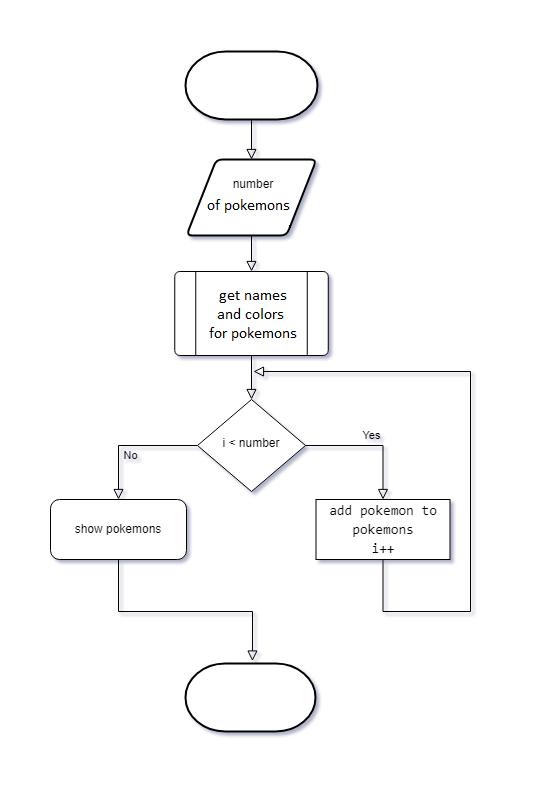

The diagram above was exported from draw.io. Its source (the exported page's mxGraphModel, read from the mxfile embedded in the PNG):
<mxGraphModel dx="1422" dy="705" grid="1" gridSize="4" guides="1" tooltips="1" connect="1" arrows="1" fold="1" page="1" pageScale="1" pageWidth="827" pageHeight="1169" math="0" shadow="0">
  <root>
    <mxCell id="WIyWlLk6GJQsqaUBKTNV-0" />
    <mxCell id="WIyWlLk6GJQsqaUBKTNV-1" parent="WIyWlLk6GJQsqaUBKTNV-0" />
    <mxCell id="WIyWlLk6GJQsqaUBKTNV-2" value="" style="rounded=0;html=1;jettySize=auto;orthogonalLoop=1;fontSize=11;endArrow=block;endFill=0;endSize=8;strokeWidth=1;shadow=0;labelBackgroundColor=none;edgeStyle=orthogonalEdgeStyle;exitX=0.5;exitY=1;exitDx=0;exitDy=0;exitPerimeter=0;entryX=0.5;entryY=0;entryDx=0;entryDy=0;" parent="WIyWlLk6GJQsqaUBKTNV-1" source="d1XMa26L9kuWfSSxV26v-0" target="d1XMa26L9kuWfSSxV26v-1" edge="1">
      <mxGeometry relative="1" as="geometry" />
    </mxCell>
    <mxCell id="WIyWlLk6GJQsqaUBKTNV-5" value="No" style="edgeStyle=orthogonalEdgeStyle;rounded=0;html=1;jettySize=auto;orthogonalLoop=1;fontSize=11;endArrow=block;endFill=0;endSize=8;strokeWidth=1;shadow=0;labelBackgroundColor=none;entryX=0.5;entryY=0;entryDx=0;entryDy=0;" parent="WIyWlLk6GJQsqaUBKTNV-1" source="WIyWlLk6GJQsqaUBKTNV-6" target="WIyWlLk6GJQsqaUBKTNV-11" edge="1">
      <mxGeometry y="10" relative="1" as="geometry">
        <mxPoint as="offset" />
        <mxPoint x="290" y="470" as="targetPoint" />
      </mxGeometry>
    </mxCell>
    <mxCell id="WIyWlLk6GJQsqaUBKTNV-6" value="i &amp;lt; number" style="rhombus;whiteSpace=wrap;html=1;shadow=0;fontFamily=Helvetica;fontSize=12;align=center;strokeWidth=1;spacing=6;spacingTop=-4;" parent="WIyWlLk6GJQsqaUBKTNV-1" vertex="1">
      <mxGeometry x="360" y="380" width="108" height="92" as="geometry" />
    </mxCell>
    <mxCell id="WIyWlLk6GJQsqaUBKTNV-9" value="Yes" style="edgeStyle=orthogonalEdgeStyle;rounded=0;html=1;jettySize=auto;orthogonalLoop=1;fontSize=11;endArrow=block;endFill=0;endSize=8;strokeWidth=1;shadow=0;labelBackgroundColor=none;exitX=1;exitY=0.5;exitDx=0;exitDy=0;entryX=0.5;entryY=0;entryDx=0;entryDy=0;" parent="WIyWlLk6GJQsqaUBKTNV-1" source="WIyWlLk6GJQsqaUBKTNV-6" target="d1XMa26L9kuWfSSxV26v-5" edge="1">
      <mxGeometry y="10" relative="1" as="geometry">
        <mxPoint as="offset" />
        <mxPoint x="210" y="330" as="sourcePoint" />
        <mxPoint x="520" y="480" as="targetPoint" />
      </mxGeometry>
    </mxCell>
    <mxCell id="WIyWlLk6GJQsqaUBKTNV-11" value="show pokemons" style="rounded=1;whiteSpace=wrap;html=1;fontSize=12;glass=0;strokeWidth=1;shadow=0;" parent="WIyWlLk6GJQsqaUBKTNV-1" vertex="1">
      <mxGeometry x="213" y="480" width="136" height="60" as="geometry" />
    </mxCell>
    <mxCell id="d1XMa26L9kuWfSSxV26v-0" value="" style="strokeWidth=2;html=1;shape=mxgraph.flowchart.terminator;whiteSpace=wrap;" vertex="1" parent="WIyWlLk6GJQsqaUBKTNV-1">
      <mxGeometry x="348" y="32" width="132" height="68" as="geometry" />
    </mxCell>
    <mxCell id="d1XMa26L9kuWfSSxV26v-1" value="number" style="shape=parallelogram;html=1;strokeWidth=2;perimeter=parallelogramPerimeter;whiteSpace=wrap;rounded=1;arcSize=12;size=0.23;" vertex="1" parent="WIyWlLk6GJQsqaUBKTNV-1">
      <mxGeometry x="349" y="140" width="130" height="76" as="geometry" />
    </mxCell>
    <mxCell id="d1XMa26L9kuWfSSxV26v-2" value="" style="verticalLabelPosition=bottom;verticalAlign=top;html=1;shape=process;whiteSpace=wrap;rounded=1;size=0.14;arcSize=6;" vertex="1" parent="WIyWlLk6GJQsqaUBKTNV-1">
      <mxGeometry x="337.25" y="252" width="153.5" height="84" as="geometry" />
    </mxCell>
    <mxCell id="d1XMa26L9kuWfSSxV26v-3" value="" style="rounded=0;html=1;jettySize=auto;orthogonalLoop=1;fontSize=11;endArrow=block;endFill=0;endSize=8;strokeWidth=1;shadow=0;labelBackgroundColor=none;edgeStyle=orthogonalEdgeStyle;exitX=0.5;exitY=1;exitDx=0;exitDy=0;entryX=0.5;entryY=0;entryDx=0;entryDy=0;" edge="1" parent="WIyWlLk6GJQsqaUBKTNV-1" source="d1XMa26L9kuWfSSxV26v-1" target="d1XMa26L9kuWfSSxV26v-2">
      <mxGeometry relative="1" as="geometry">
        <mxPoint x="424" y="110" as="sourcePoint" />
        <mxPoint x="424" y="160" as="targetPoint" />
      </mxGeometry>
    </mxCell>
    <mxCell id="d1XMa26L9kuWfSSxV26v-4" value="" style="rounded=0;html=1;jettySize=auto;orthogonalLoop=1;fontSize=11;endArrow=block;endFill=0;endSize=8;strokeWidth=1;shadow=0;labelBackgroundColor=none;edgeStyle=orthogonalEdgeStyle;exitX=0.5;exitY=1;exitDx=0;exitDy=0;" edge="1" parent="WIyWlLk6GJQsqaUBKTNV-1" source="d1XMa26L9kuWfSSxV26v-2">
      <mxGeometry relative="1" as="geometry">
        <mxPoint x="424" y="220" as="sourcePoint" />
        <mxPoint x="414" y="380" as="targetPoint" />
      </mxGeometry>
    </mxCell>
    <mxCell id="d1XMa26L9kuWfSSxV26v-5" value="&lt;div style=&quot;font-family: &amp;#34;consolas&amp;#34; , &amp;#34;courier new&amp;#34; , monospace ; font-size: 14px ; line-height: 19px&quot;&gt;&lt;span style=&quot;background-color: rgb(255 , 255 , 255)&quot;&gt;add pokemon to pokemons&lt;/span&gt;&lt;/div&gt;&lt;div style=&quot;font-family: &amp;#34;consolas&amp;#34; , &amp;#34;courier new&amp;#34; , monospace ; font-size: 14px ; line-height: 19px&quot;&gt;&lt;span style=&quot;background-color: rgb(255 , 255 , 255)&quot;&gt;i++&lt;/span&gt;&lt;/div&gt;" style="rounded=0;whiteSpace=wrap;html=1;" vertex="1" parent="WIyWlLk6GJQsqaUBKTNV-1">
      <mxGeometry x="478.5" y="480" width="134" height="60" as="geometry" />
    </mxCell>
    <mxCell id="d1XMa26L9kuWfSSxV26v-6" value="" style="rounded=0;html=1;jettySize=auto;orthogonalLoop=1;fontSize=11;endArrow=block;endFill=0;endSize=8;strokeWidth=1;shadow=0;labelBackgroundColor=none;edgeStyle=orthogonalEdgeStyle;exitX=0.5;exitY=1;exitDx=0;exitDy=0;" edge="1" parent="WIyWlLk6GJQsqaUBKTNV-1" source="d1XMa26L9kuWfSSxV26v-5">
      <mxGeometry relative="1" as="geometry">
        <mxPoint x="423.75" y="330" as="sourcePoint" />
        <mxPoint x="416" y="352" as="targetPoint" />
        <Array as="points">
          <mxPoint x="546" y="592" />
          <mxPoint x="633" y="592" />
          <mxPoint x="633" y="352" />
        </Array>
      </mxGeometry>
    </mxCell>
    <mxCell id="d1XMa26L9kuWfSSxV26v-7" value="" style="strokeWidth=2;html=1;shape=mxgraph.flowchart.terminator;whiteSpace=wrap;" vertex="1" parent="WIyWlLk6GJQsqaUBKTNV-1">
      <mxGeometry x="348" y="644" width="130" height="68" as="geometry" />
    </mxCell>
    <mxCell id="d1XMa26L9kuWfSSxV26v-8" value="" style="rounded=0;html=1;jettySize=auto;orthogonalLoop=1;fontSize=11;endArrow=block;endFill=0;endSize=8;strokeWidth=1;shadow=0;labelBackgroundColor=none;edgeStyle=orthogonalEdgeStyle;exitX=0.5;exitY=1;exitDx=0;exitDy=0;entryX=0.515;entryY=-0.036;entryDx=0;entryDy=0;entryPerimeter=0;" edge="1" parent="WIyWlLk6GJQsqaUBKTNV-1" source="WIyWlLk6GJQsqaUBKTNV-11" target="d1XMa26L9kuWfSSxV26v-7">
      <mxGeometry relative="1" as="geometry">
        <mxPoint x="418" y="214" as="sourcePoint" />
        <mxPoint x="416" y="632" as="targetPoint" />
        <Array as="points">
          <mxPoint x="281" y="592" />
          <mxPoint x="415" y="592" />
        </Array>
      </mxGeometry>
    </mxCell>
  </root>
</mxGraphModel>